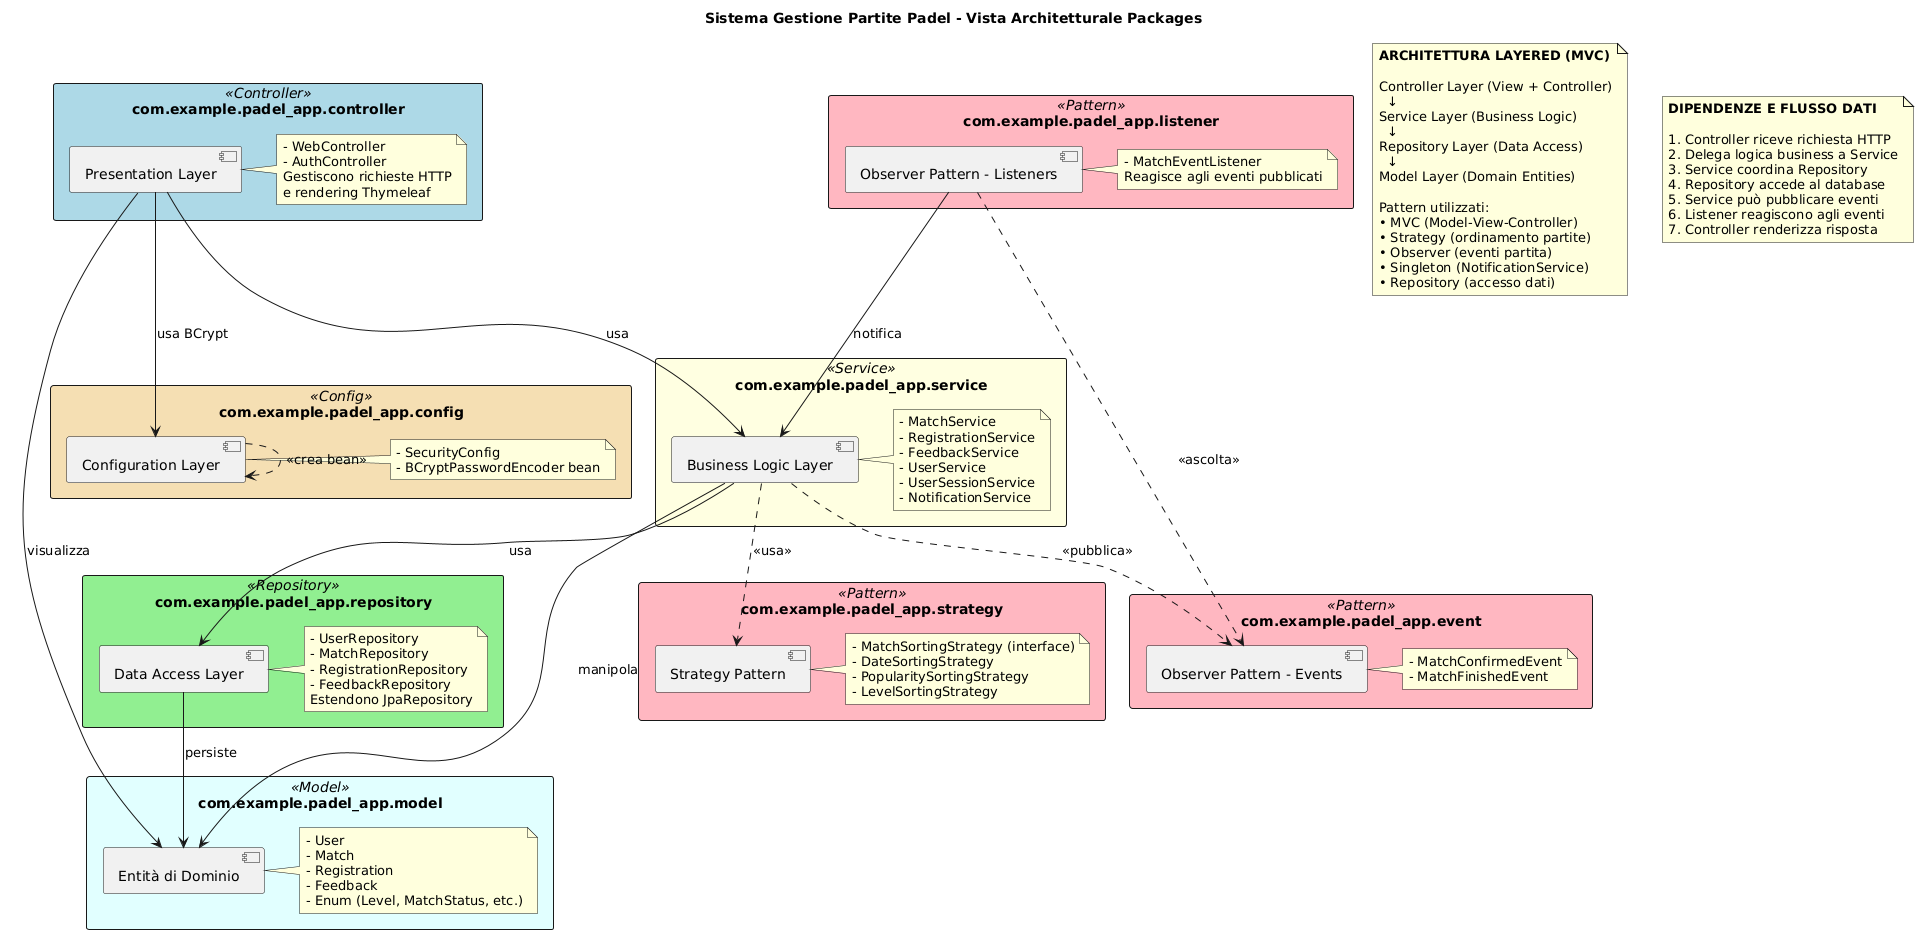

The diagram above was rendered by PlantUML. Its source (embedded in the PNG):
@startuml Class Diagram - Overview Packages

title Sistema Gestione Partite Padel - Vista Architetturale Packages

skinparam packageStyle rectangle
skinparam package {
  BackgroundColor<<Model>> LightCyan
  BackgroundColor<<Service>> LightYellow
  BackgroundColor<<Repository>> LightGreen
  BackgroundColor<<Controller>> LightBlue
  BackgroundColor<<Pattern>> LightPink
  BackgroundColor<<Config>> Wheat
}

' ========== PACKAGES PRINCIPALI ==========

package "com.example.padel_app.model" <<Model>> {
  [Entità di Dominio]
  note right
    - User
    - Match
    - Registration
    - Feedback
    - Enum (Level, MatchStatus, etc.)
  end note
}

package "com.example.padel_app.repository" <<Repository>> {
  [Data Access Layer]
  note right
    - UserRepository
    - MatchRepository
    - RegistrationRepository
    - FeedbackRepository
    Estendono JpaRepository
  end note
}

package "com.example.padel_app.service" <<Service>> {
  [Business Logic Layer]
  note right
    - MatchService
    - RegistrationService
    - FeedbackService
    - UserService
    - UserSessionService
    - NotificationService
  end note
}

package "com.example.padel_app.controller" <<Controller>> {
  [Presentation Layer]
  note right
    - WebController
    - AuthController
    Gestiscono richieste HTTP
    e rendering Thymeleaf
  end note
}

package "com.example.padel_app.strategy" <<Pattern>> {
  [Strategy Pattern]
  note right
    - MatchSortingStrategy (interface)
    - DateSortingStrategy
    - PopularitySortingStrategy
    - LevelSortingStrategy
  end note
}

package "com.example.padel_app.event" <<Pattern>> {
  [Observer Pattern - Events]
  note right
    - MatchConfirmedEvent
    - MatchFinishedEvent
  end note
}

package "com.example.padel_app.listener" <<Pattern>> {
  [Observer Pattern - Listeners]
  note right
    - MatchEventListener
    Reagisce agli eventi pubblicati
  end note
}

package "com.example.padel_app.config" <<Config>> {
  [Configuration Layer]
  note right
    - SecurityConfig
    - BCryptPasswordEncoder bean
  end note
}

' ========== RELAZIONI TRA PACKAGES ==========

[Presentation Layer] --> [Business Logic Layer] : usa
[Business Logic Layer] --> [Data Access Layer] : usa
[Data Access Layer] --> [Entità di Dominio] : persiste

[Business Logic Layer] --> [Entità di Dominio] : manipola
[Presentation Layer] --> [Entità di Dominio] : visualizza

[Business Logic Layer] ..> [Strategy Pattern] : <<usa>>
[Business Logic Layer] ..> [Observer Pattern - Events] : <<pubblica>>
[Observer Pattern - Listeners] ..> [Observer Pattern - Events] : <<ascolta>>
[Observer Pattern - Listeners] --> [Business Logic Layer] : notifica

[Presentation Layer] --> [Configuration Layer] : usa BCrypt
[Configuration Layer] ..> [Configuration Layer] : <<crea bean>>

' ========== NOTE ARCHITETTURALI ==========

note as N1
  **ARCHITETTURA LAYERED (MVC)**

  Controller Layer (View + Controller)
    ↓
  Service Layer (Business Logic)
    ↓
  Repository Layer (Data Access)
    ↓
  Model Layer (Domain Entities)

  Pattern utilizzati:
  • MVC (Model-View-Controller)
  • Strategy (ordinamento partite)
  • Observer (eventi partita)
  • Singleton (NotificationService)
  • Repository (accesso dati)
end note

note as N2
  **DIPENDENZE E FLUSSO DATI**

  1. Controller riceve richiesta HTTP
  2. Delega logica business a Service
  3. Service coordina Repository
  4. Repository accede al database
  5. Service può pubblicare eventi
  6. Listener reagiscono agli eventi
  7. Controller renderizza risposta
end note

@enduml